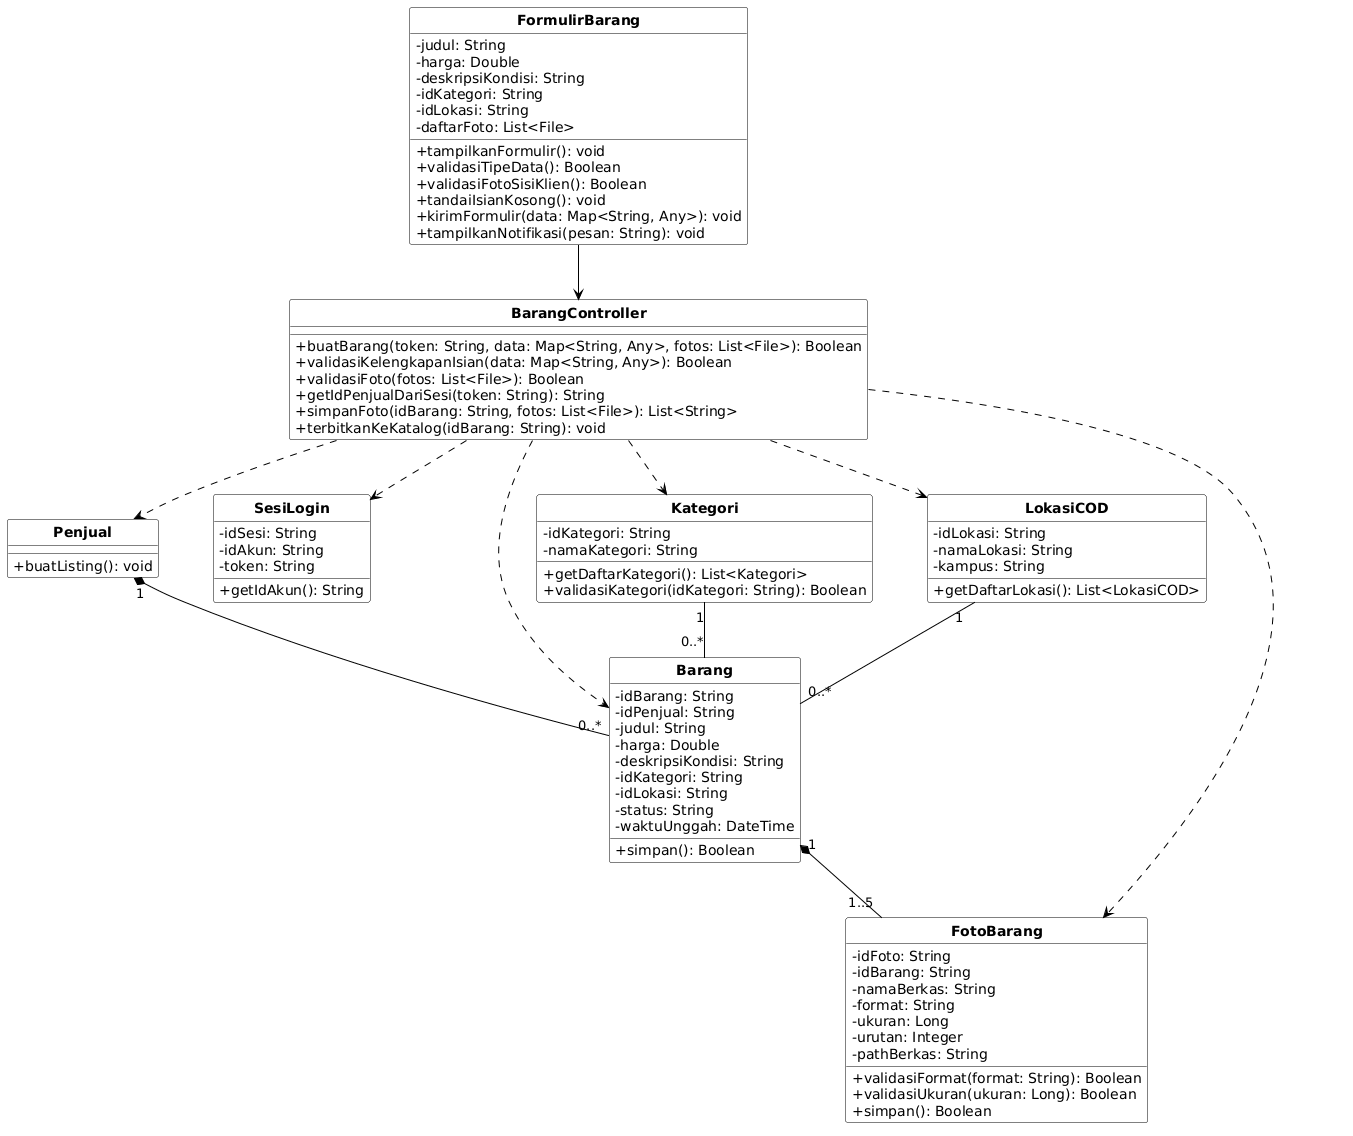

The diagram above was rendered by PlantUML. Its source (embedded in the PNG):
@startuml
skinparam monochrome true
skinparam shadowing false
skinparam defaultFontName Arial
skinparam classAttributeIconSize 0
skinparam classFontStyle bold
skinparam classBorderColor #000000
skinparam classBackgroundColor #FFFFFF
skinparam arrowColor #000000
skinparam nodesep 55
skinparam ranksep 55

hide circle
hide stereotype

class "FormulirBarang" as C04 {
  - judul: String
  - harga: Double
  - deskripsiKondisi: String
  - idKategori: String
  - idLokasi: String
  - daftarFoto: List<File>
  + tampilkanFormulir(): void
  + validasiTipeData(): Boolean
  + validasiFotoSisiKlien(): Boolean
  + tandaiIsianKosong(): void
  + kirimFormulir(data: Map<String, Any>): void
  + tampilkanNotifikasi(pesan: String): void
}

class "BarangController" as C14 {
  + buatBarang(token: String, data: Map<String, Any>, fotos: List<File>): Boolean
  + validasiKelengkapanIsian(data: Map<String, Any>): Boolean
  + validasiFoto(fotos: List<File>): Boolean
  + getIdPenjualDariSesi(token: String): String
  + simpanFoto(idBarang: String, fotos: List<File>): List<String>
  + terbitkanKeKatalog(idBarang: String): void
}

class "Penjual" as C25 {
  + buatListing(): void
}

class "SesiLogin" as C28 {
  - idSesi: String
  - idAkun: String
  - token: String
  + getIdAkun(): String
}

class "Barang" as C29 {
  - idBarang: String
  - idPenjual: String
  - judul: String
  - harga: Double
  - deskripsiKondisi: String
  - idKategori: String
  - idLokasi: String
  - status: String
  - waktuUnggah: DateTime
  + simpan(): Boolean
}

class "FotoBarang" as C30 {
  - idFoto: String
  - idBarang: String
  - namaBerkas: String
  - format: String
  - ukuran: Long
  - urutan: Integer
  - pathBerkas: String
  + validasiFormat(format: String): Boolean
  + validasiUkuran(ukuran: Long): Boolean
  + simpan(): Boolean
}

class "Kategori" as C31 {
  - idKategori: String
  - namaKategori: String
  + getDaftarKategori(): List<Kategori>
  + validasiKategori(idKategori: String): Boolean
}

class "LokasiCOD" as C32 {
  - idLokasi: String
  - namaLokasi: String
  - kampus: String
  + getDaftarLokasi(): List<LokasiCOD>
}

C04 --> C14
C14 ..> C25
C14 ..> C28
C14 ..> C29
C14 ..> C30
C14 ..> C31
C14 ..> C32

C25 "1" *-- "0..*" C29
C29 "1" *-- "1..5" C30
C31 "1" -- "0..*" C29
C32 "1" -- "0..*" C29
@enduml